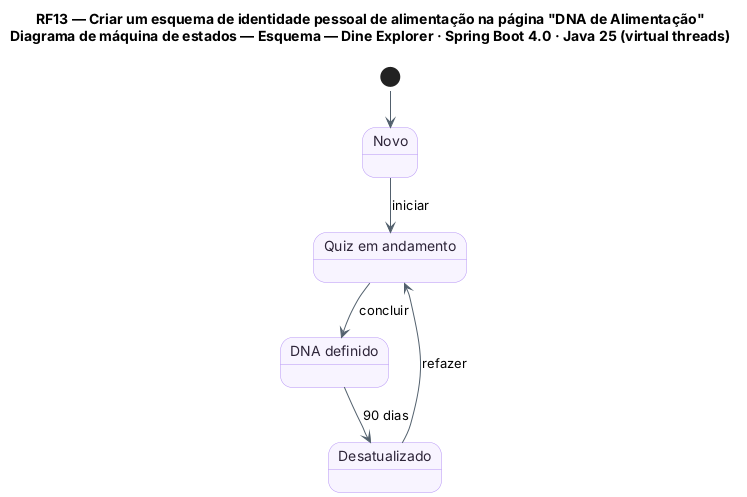

The diagram above was rendered by PlantUML. Its source (embedded in the PNG):
@startuml RF13_MaquinaDeEstados_Esquema
!pragma layout smetana
title RF13 — Criar um esquema de identidade pessoal de alimentação na página "DNA de Alimentação"\nDiagrama de máquina de estados — Esquema — Dine Explorer · Spring Boot 4.0 · Java 25 (virtual threads)
skinparam backgroundColor #FFFFFF
skinparam state {
  BackgroundColor #F8F4FF
  BorderColor #B695F5
  FontColor #2D2438
  ArrowColor #52606D
}
skinparam note {
  BackgroundColor #FFFDEB
  BorderColor #D8CE78
  FontColor #554F24
}
state "Novo" as NOV
state "Quiz em andamento" as QUI
state "DNA definido" as DEF
state "Desatualizado" as DES

[*] --> NOV
NOV --> QUI : iniciar
QUI --> DEF : concluir
DEF --> DES : 90 dias
DES --> QUI : refazer
@enduml